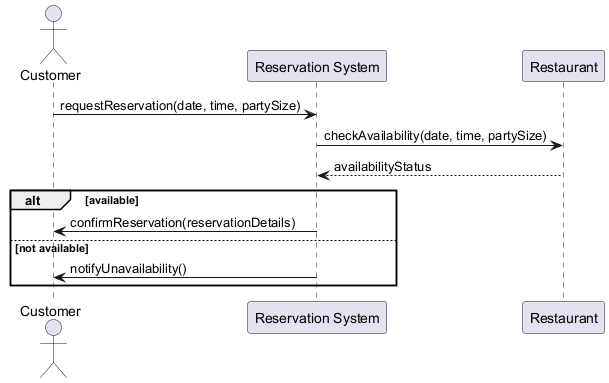

The diagram above was rendered by PlantUML. Its source (embedded in the PNG):
@startuml
actor Customer
participant "Reservation System" as RS
participant "Restaurant" as R

Customer -> RS : requestReservation(date, time, partySize)
RS -> R : checkAvailability(date, time, partySize)
R --> RS : availabilityStatus
alt available
    RS -> Customer : confirmReservation(reservationDetails)
else not available
    RS -> Customer : notifyUnavailability()
end
@enduml